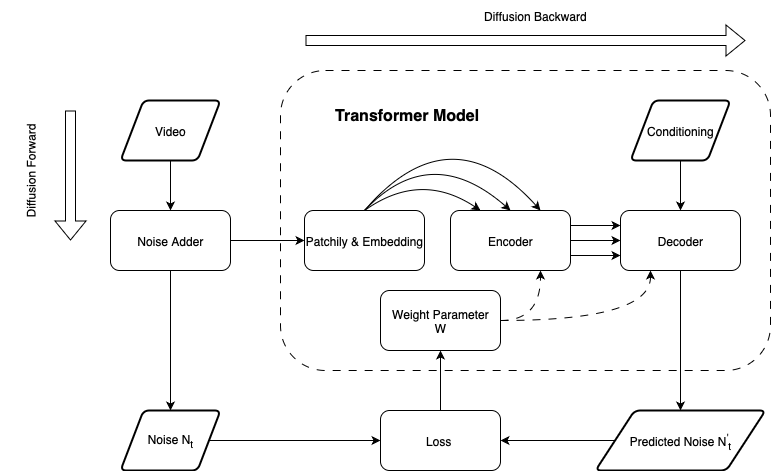

The diagram above was exported from draw.io. Its source (the exported page's mxGraphModel, read from the mxfile embedded in the PNG):
<mxGraphModel dx="1645" dy="602" grid="1" gridSize="10" guides="1" tooltips="1" connect="1" arrows="1" fold="1" page="1" pageScale="1" pageWidth="827" pageHeight="1169" math="0" shadow="0">
  <root>
    <mxCell id="0" />
    <mxCell id="1" parent="0" />
    <mxCell id="5rVxxi2dP3_maHfTwARO-34" value="" style="rounded=1;whiteSpace=wrap;html=1;dashed=1;dashPattern=8 8;fillColor=none;" vertex="1" parent="1">
      <mxGeometry x="270" y="110" width="490" height="300" as="geometry" />
    </mxCell>
    <mxCell id="5rVxxi2dP3_maHfTwARO-2" value="Patchily &amp;amp; Embedding" style="rounded=1;whiteSpace=wrap;html=1;" vertex="1" parent="1">
      <mxGeometry x="294" y="250" width="120" height="60" as="geometry" />
    </mxCell>
    <mxCell id="5rVxxi2dP3_maHfTwARO-23" value="" style="edgeStyle=orthogonalEdgeStyle;rounded=0;orthogonalLoop=1;jettySize=auto;html=1;" edge="1" parent="1" source="5rVxxi2dP3_maHfTwARO-6" target="5rVxxi2dP3_maHfTwARO-7">
      <mxGeometry relative="1" as="geometry" />
    </mxCell>
    <mxCell id="5rVxxi2dP3_maHfTwARO-6" value="Video" style="shape=parallelogram;html=1;strokeWidth=2;perimeter=parallelogramPerimeter;whiteSpace=wrap;rounded=1;arcSize=12;size=0.23;" vertex="1" parent="1">
      <mxGeometry x="110" y="140" width="100" height="60" as="geometry" />
    </mxCell>
    <mxCell id="5rVxxi2dP3_maHfTwARO-25" value="" style="edgeStyle=orthogonalEdgeStyle;rounded=0;orthogonalLoop=1;jettySize=auto;html=1;" edge="1" parent="1" source="5rVxxi2dP3_maHfTwARO-7" target="5rVxxi2dP3_maHfTwARO-10">
      <mxGeometry relative="1" as="geometry" />
    </mxCell>
    <mxCell id="5rVxxi2dP3_maHfTwARO-27" value="" style="edgeStyle=entityRelationEdgeStyle;rounded=0;orthogonalLoop=1;jettySize=auto;html=1;entryX=0;entryY=0.5;entryDx=0;entryDy=0;" edge="1" parent="1" source="5rVxxi2dP3_maHfTwARO-7" target="5rVxxi2dP3_maHfTwARO-2">
      <mxGeometry relative="1" as="geometry">
        <mxPoint x="330" y="420" as="targetPoint" />
      </mxGeometry>
    </mxCell>
    <mxCell id="5rVxxi2dP3_maHfTwARO-7" value="Noise Adder" style="rounded=1;whiteSpace=wrap;html=1;" vertex="1" parent="1">
      <mxGeometry x="100" y="250" width="120" height="60" as="geometry" />
    </mxCell>
    <mxCell id="5rVxxi2dP3_maHfTwARO-8" value="Encoder" style="rounded=1;whiteSpace=wrap;html=1;" vertex="1" parent="1">
      <mxGeometry x="440" y="250" width="120" height="60" as="geometry" />
    </mxCell>
    <mxCell id="5rVxxi2dP3_maHfTwARO-22" value="" style="edgeStyle=orthogonalEdgeStyle;rounded=0;orthogonalLoop=1;jettySize=auto;html=1;" edge="1" parent="1" source="5rVxxi2dP3_maHfTwARO-9" target="5rVxxi2dP3_maHfTwARO-11">
      <mxGeometry relative="1" as="geometry" />
    </mxCell>
    <mxCell id="5rVxxi2dP3_maHfTwARO-9" value="Decoder" style="rounded=1;whiteSpace=wrap;html=1;" vertex="1" parent="1">
      <mxGeometry x="610" y="250" width="120" height="60" as="geometry" />
    </mxCell>
    <mxCell id="5rVxxi2dP3_maHfTwARO-31" value="" style="edgeStyle=entityRelationEdgeStyle;rounded=0;orthogonalLoop=1;jettySize=auto;html=1;entryX=0;entryY=0.5;entryDx=0;entryDy=0;" edge="1" parent="1" source="5rVxxi2dP3_maHfTwARO-10" target="5rVxxi2dP3_maHfTwARO-29">
      <mxGeometry relative="1" as="geometry">
        <mxPoint x="340" y="555" as="targetPoint" />
      </mxGeometry>
    </mxCell>
    <mxCell id="5rVxxi2dP3_maHfTwARO-10" value="Noise N&lt;sub&gt;t&lt;/sub&gt;" style="shape=parallelogram;html=1;strokeWidth=2;perimeter=parallelogramPerimeter;whiteSpace=wrap;rounded=1;arcSize=12;size=0.23;" vertex="1" parent="1">
      <mxGeometry x="110" y="450" width="100" height="60" as="geometry" />
    </mxCell>
    <mxCell id="5rVxxi2dP3_maHfTwARO-33" value="" style="edgeStyle=entityRelationEdgeStyle;rounded=0;orthogonalLoop=1;jettySize=auto;html=1;entryX=1;entryY=0.5;entryDx=0;entryDy=0;" edge="1" parent="1" source="5rVxxi2dP3_maHfTwARO-11" target="5rVxxi2dP3_maHfTwARO-29">
      <mxGeometry relative="1" as="geometry">
        <mxPoint x="520" y="560" as="targetPoint" />
      </mxGeometry>
    </mxCell>
    <mxCell id="5rVxxi2dP3_maHfTwARO-11" value="Predicted Noise N&lt;sup&gt;'&lt;/sup&gt;&lt;sub&gt;t&lt;/sub&gt;" style="shape=parallelogram;html=1;strokeWidth=2;perimeter=parallelogramPerimeter;whiteSpace=wrap;rounded=1;arcSize=12;size=0.23;" vertex="1" parent="1">
      <mxGeometry x="585" y="450" width="170" height="60" as="geometry" />
    </mxCell>
    <mxCell id="5rVxxi2dP3_maHfTwARO-12" value="" style="curved=1;endArrow=classic;html=1;rounded=0;exitX=0.5;exitY=0;exitDx=0;exitDy=0;entryX=0.25;entryY=0;entryDx=0;entryDy=0;" edge="1" parent="1" source="5rVxxi2dP3_maHfTwARO-2" target="5rVxxi2dP3_maHfTwARO-8">
      <mxGeometry width="50" height="50" relative="1" as="geometry">
        <mxPoint x="370" y="220" as="sourcePoint" />
        <mxPoint x="486" y="220" as="targetPoint" />
        <Array as="points">
          <mxPoint x="410" y="210" />
        </Array>
      </mxGeometry>
    </mxCell>
    <mxCell id="5rVxxi2dP3_maHfTwARO-13" value="" style="curved=1;endArrow=classic;html=1;rounded=0;exitX=0.5;exitY=0;exitDx=0;exitDy=0;entryX=0.5;entryY=0;entryDx=0;entryDy=0;" edge="1" parent="1" source="5rVxxi2dP3_maHfTwARO-2" target="5rVxxi2dP3_maHfTwARO-8">
      <mxGeometry width="50" height="50" relative="1" as="geometry">
        <mxPoint x="341" y="200" as="sourcePoint" />
        <mxPoint x="487" y="200" as="targetPoint" />
        <Array as="points">
          <mxPoint x="420" y="180" />
        </Array>
      </mxGeometry>
    </mxCell>
    <mxCell id="5rVxxi2dP3_maHfTwARO-14" value="" style="curved=1;endArrow=classic;html=1;rounded=0;exitX=0.5;exitY=0;exitDx=0;exitDy=0;entryX=0.75;entryY=0;entryDx=0;entryDy=0;" edge="1" parent="1" source="5rVxxi2dP3_maHfTwARO-2" target="5rVxxi2dP3_maHfTwARO-8">
      <mxGeometry width="50" height="50" relative="1" as="geometry">
        <mxPoint x="340" y="185" as="sourcePoint" />
        <mxPoint x="516" y="185" as="targetPoint" />
        <Array as="points">
          <mxPoint x="440" y="150" />
        </Array>
      </mxGeometry>
    </mxCell>
    <mxCell id="5rVxxi2dP3_maHfTwARO-16" value="" style="endArrow=classic;html=1;rounded=0;exitX=1;exitY=0.25;exitDx=0;exitDy=0;entryX=0;entryY=0.25;entryDx=0;entryDy=0;" edge="1" parent="1" source="5rVxxi2dP3_maHfTwARO-8" target="5rVxxi2dP3_maHfTwARO-9">
      <mxGeometry width="50" height="50" relative="1" as="geometry">
        <mxPoint x="460" y="280" as="sourcePoint" />
        <mxPoint x="510" y="230" as="targetPoint" />
      </mxGeometry>
    </mxCell>
    <mxCell id="5rVxxi2dP3_maHfTwARO-17" value="" style="endArrow=classic;html=1;rounded=0;exitX=1;exitY=0.5;exitDx=0;exitDy=0;entryX=0;entryY=0.5;entryDx=0;entryDy=0;" edge="1" parent="1" source="5rVxxi2dP3_maHfTwARO-8" target="5rVxxi2dP3_maHfTwARO-9">
      <mxGeometry width="50" height="50" relative="1" as="geometry">
        <mxPoint x="460" y="280" as="sourcePoint" />
        <mxPoint x="510" y="230" as="targetPoint" />
      </mxGeometry>
    </mxCell>
    <mxCell id="5rVxxi2dP3_maHfTwARO-18" value="" style="endArrow=classic;html=1;rounded=0;exitX=1;exitY=0.75;exitDx=0;exitDy=0;entryX=0;entryY=0.75;entryDx=0;entryDy=0;" edge="1" parent="1" source="5rVxxi2dP3_maHfTwARO-8" target="5rVxxi2dP3_maHfTwARO-9">
      <mxGeometry width="50" height="50" relative="1" as="geometry">
        <mxPoint x="460" y="280" as="sourcePoint" />
        <mxPoint x="510" y="230" as="targetPoint" />
      </mxGeometry>
    </mxCell>
    <mxCell id="5rVxxi2dP3_maHfTwARO-21" value="" style="edgeStyle=orthogonalEdgeStyle;rounded=0;orthogonalLoop=1;jettySize=auto;html=1;" edge="1" parent="1" source="5rVxxi2dP3_maHfTwARO-20" target="5rVxxi2dP3_maHfTwARO-9">
      <mxGeometry relative="1" as="geometry" />
    </mxCell>
    <mxCell id="5rVxxi2dP3_maHfTwARO-20" value="Conditioning" style="shape=parallelogram;html=1;strokeWidth=2;perimeter=parallelogramPerimeter;whiteSpace=wrap;rounded=1;arcSize=12;size=0.23;" vertex="1" parent="1">
      <mxGeometry x="620" y="140" width="100" height="60" as="geometry" />
    </mxCell>
    <mxCell id="5rVxxi2dP3_maHfTwARO-44" style="edgeStyle=none;rounded=0;orthogonalLoop=1;jettySize=auto;html=1;exitX=0.5;exitY=0;exitDx=0;exitDy=0;entryX=0.5;entryY=1;entryDx=0;entryDy=0;" edge="1" parent="1" source="5rVxxi2dP3_maHfTwARO-29" target="5rVxxi2dP3_maHfTwARO-39">
      <mxGeometry relative="1" as="geometry" />
    </mxCell>
    <mxCell id="5rVxxi2dP3_maHfTwARO-29" value="Loss&amp;nbsp;" style="rounded=1;whiteSpace=wrap;html=1;" vertex="1" parent="1">
      <mxGeometry x="370" y="450" width="120" height="60" as="geometry" />
    </mxCell>
    <mxCell id="5rVxxi2dP3_maHfTwARO-35" value="&lt;font style=&quot;font-size: 16px;&quot;&gt;&lt;b&gt;Transformer Model&amp;nbsp;&lt;/b&gt;&lt;/font&gt;" style="text;html=1;align=center;verticalAlign=middle;whiteSpace=wrap;rounded=0;" vertex="1" parent="1">
      <mxGeometry x="294" y="140" width="210" height="30" as="geometry" />
    </mxCell>
    <mxCell id="5rVxxi2dP3_maHfTwARO-42" style="edgeStyle=orthogonalEdgeStyle;curved=1;rounded=0;orthogonalLoop=1;jettySize=auto;html=1;exitX=1;exitY=0.5;exitDx=0;exitDy=0;entryX=0.75;entryY=1;entryDx=0;entryDy=0;dashed=1;dashPattern=8 8;" edge="1" parent="1" source="5rVxxi2dP3_maHfTwARO-39" target="5rVxxi2dP3_maHfTwARO-8">
      <mxGeometry relative="1" as="geometry" />
    </mxCell>
    <mxCell id="5rVxxi2dP3_maHfTwARO-43" style="edgeStyle=orthogonalEdgeStyle;curved=1;rounded=0;orthogonalLoop=1;jettySize=auto;html=1;exitX=1;exitY=0.5;exitDx=0;exitDy=0;entryX=0.25;entryY=1;entryDx=0;entryDy=0;dashed=1;dashPattern=8 8;" edge="1" parent="1" source="5rVxxi2dP3_maHfTwARO-39" target="5rVxxi2dP3_maHfTwARO-9">
      <mxGeometry relative="1" as="geometry" />
    </mxCell>
    <mxCell id="5rVxxi2dP3_maHfTwARO-39" value="Weight Parameter&lt;div&gt;W&lt;/div&gt;" style="rounded=1;whiteSpace=wrap;html=1;" vertex="1" parent="1">
      <mxGeometry x="370" y="330" width="120" height="60" as="geometry" />
    </mxCell>
    <mxCell id="5rVxxi2dP3_maHfTwARO-45" value="" style="shape=flexArrow;endArrow=classic;html=1;rounded=0;" edge="1" parent="1">
      <mxGeometry width="50" height="50" relative="1" as="geometry">
        <mxPoint x="60" y="150" as="sourcePoint" />
        <mxPoint x="60" y="280" as="targetPoint" />
      </mxGeometry>
    </mxCell>
    <mxCell id="5rVxxi2dP3_maHfTwARO-46" value="" style="shape=flexArrow;endArrow=classic;html=1;rounded=0;" edge="1" parent="1">
      <mxGeometry width="50" height="50" relative="1" as="geometry">
        <mxPoint x="295" y="80" as="sourcePoint" />
        <mxPoint x="735" y="80" as="targetPoint" />
      </mxGeometry>
    </mxCell>
    <mxCell id="5rVxxi2dP3_maHfTwARO-47" value="Diffusion Backward" style="text;html=1;align=center;verticalAlign=middle;whiteSpace=wrap;rounded=0;" vertex="1" parent="1">
      <mxGeometry x="460" y="40" width="130" height="30" as="geometry" />
    </mxCell>
    <mxCell id="5rVxxi2dP3_maHfTwARO-48" value="Diffusion Forward" style="text;html=1;align=center;verticalAlign=middle;whiteSpace=wrap;rounded=0;horizontal=0;" vertex="1" parent="1">
      <mxGeometry x="-10" y="140" width="60" height="140" as="geometry" />
    </mxCell>
  </root>
</mxGraphModel>